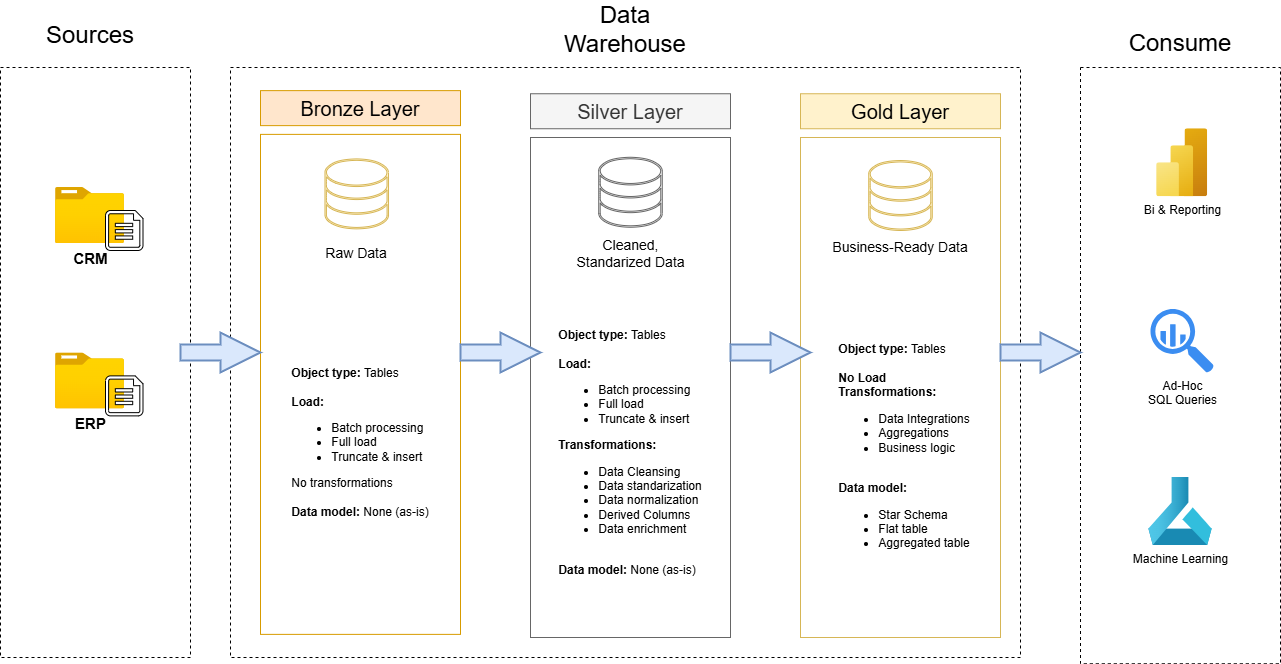

The diagram above was exported from draw.io. Its source (the exported page's mxGraphModel, read from the mxfile embedded in the PNG):
<mxGraphModel dx="4797" dy="801" grid="1" gridSize="10" guides="1" tooltips="1" connect="1" arrows="1" fold="1" page="1" pageScale="1" pageWidth="827" pageHeight="1169" math="0" shadow="0">
  <root>
    <mxCell id="0" />
    <mxCell id="1" parent="0" />
    <mxCell id="CZ5QLQm1Xc23yjnSdNsk-1" parent="1" style="rounded=0;whiteSpace=wrap;html=1;dashed=1;" value="" vertex="1">
      <mxGeometry height="590" width="190" x="-2780" y="220" as="geometry" />
    </mxCell>
    <mxCell id="CZ5QLQm1Xc23yjnSdNsk-3" parent="1" style="rounded=0;whiteSpace=wrap;html=1;dashed=1;" value="" vertex="1">
      <mxGeometry height="590" width="790" x="-2550" y="220" as="geometry" />
    </mxCell>
    <mxCell id="CZ5QLQm1Xc23yjnSdNsk-4" parent="1" style="rounded=0;whiteSpace=wrap;html=1;strokeColor=none;" value="&lt;font style=&quot;font-size: 24px;&quot;&gt;Data Warehouse&lt;/font&gt;" vertex="1">
      <mxGeometry height="43.75" width="180" x="-2245" y="160" as="geometry" />
    </mxCell>
    <mxCell id="CZ5QLQm1Xc23yjnSdNsk-5" parent="1" style="rounded=0;whiteSpace=wrap;html=1;strokeColor=none;" value="&lt;font style=&quot;font-size: 24px;&quot;&gt;Sources&lt;/font&gt;" vertex="1">
      <mxGeometry height="32.5" width="80" x="-2730" y="171.25" as="geometry" />
    </mxCell>
    <mxCell id="CZ5QLQm1Xc23yjnSdNsk-6" parent="1" style="rounded=0;whiteSpace=wrap;html=1;dashed=1;" value="" vertex="1">
      <mxGeometry height="596.25" width="200" x="-1700" y="220" as="geometry" />
    </mxCell>
    <mxCell id="CZ5QLQm1Xc23yjnSdNsk-7" parent="1" style="rounded=0;whiteSpace=wrap;html=1;strokeColor=none;" value="&lt;font style=&quot;font-size: 24px;&quot;&gt;Consume&lt;/font&gt;" vertex="1">
      <mxGeometry height="32.5" width="80" x="-1640" y="180" as="geometry" />
    </mxCell>
    <mxCell id="CZ5QLQm1Xc23yjnSdNsk-8" parent="1" style="rounded=0;whiteSpace=wrap;html=1;fillColor=#ffe6cc;strokeColor=#d79b00;fontSize=20;" value="Bronze Layer" vertex="1">
      <mxGeometry height="35" width="200" x="-2520" y="243.13" as="geometry" />
    </mxCell>
    <mxCell id="CZ5QLQm1Xc23yjnSdNsk-9" parent="1" style="rounded=0;whiteSpace=wrap;html=1;fillColor=none;strokeColor=#d79b00;fontSize=20;fontColor=default;" value="" vertex="1">
      <mxGeometry height="500" width="200" x="-2520" y="286.88" as="geometry" />
    </mxCell>
    <mxCell id="CZ5QLQm1Xc23yjnSdNsk-10" parent="1" style="rounded=0;whiteSpace=wrap;html=1;fillColor=#f5f5f5;strokeColor=#666666;fontSize=20;fontColor=#333333;" value="Silver Layer" vertex="1">
      <mxGeometry height="35" width="200" x="-2250" y="246.25" as="geometry" />
    </mxCell>
    <mxCell id="CZ5QLQm1Xc23yjnSdNsk-11" parent="1" style="rounded=0;whiteSpace=wrap;html=1;fillColor=none;strokeColor=#666666;fontSize=20;fontColor=#333333;" value="" vertex="1">
      <mxGeometry height="500" width="200" x="-2250" y="290" as="geometry" />
    </mxCell>
    <mxCell id="CZ5QLQm1Xc23yjnSdNsk-12" parent="1" style="rounded=0;whiteSpace=wrap;html=1;fillColor=#fff2cc;strokeColor=#d6b656;fontSize=20;" value="Gold Layer" vertex="1">
      <mxGeometry height="35" width="200" x="-1980" y="246.25" as="geometry" />
    </mxCell>
    <mxCell id="CZ5QLQm1Xc23yjnSdNsk-13" parent="1" style="rounded=0;whiteSpace=wrap;html=1;fillColor=none;strokeColor=#d6b656;fontSize=20;" value="" vertex="1">
      <mxGeometry height="500" width="200" x="-1980" y="290" as="geometry" />
    </mxCell>
    <mxCell id="CZ5QLQm1Xc23yjnSdNsk-15" parent="1" style="image;aspect=fixed;html=1;points=[];align=center;fontSize=12;image=img/lib/azure2/general/Folder_Blank.svg;" value="&lt;b&gt;&lt;font style=&quot;font-size: 15px;&quot;&gt;CRM&lt;/font&gt;&lt;/b&gt;" vertex="1">
      <mxGeometry height="56.00000000000001" width="69" x="-2725" y="340" as="geometry" />
    </mxCell>
    <mxCell id="CZ5QLQm1Xc23yjnSdNsk-17" parent="1" style="verticalLabelPosition=bottom;html=1;verticalAlign=top;align=center;shape=mxgraph.azure.cloud_services_configuration_file;pointerEvents=1;" value="" vertex="1">
      <mxGeometry height="40" width="37.5" x="-2675" y="363" as="geometry" />
    </mxCell>
    <mxCell id="CZ5QLQm1Xc23yjnSdNsk-19" parent="1" style="image;aspect=fixed;html=1;points=[];align=center;fontSize=12;image=img/lib/azure2/general/Folder_Blank.svg;" value="&lt;span style=&quot;font-size: 15px;&quot;&gt;&lt;b&gt;ERP&lt;/b&gt;&lt;/span&gt;" vertex="1">
      <mxGeometry height="56.00000000000001" width="69" x="-2725" y="505.38" as="geometry" />
    </mxCell>
    <mxCell id="CZ5QLQm1Xc23yjnSdNsk-20" parent="1" style="verticalLabelPosition=bottom;html=1;verticalAlign=top;align=center;shape=mxgraph.azure.cloud_services_configuration_file;pointerEvents=1;" value="" vertex="1">
      <mxGeometry height="40" width="37.5" x="-2675" y="528.38" as="geometry" />
    </mxCell>
    <mxCell id="CZ5QLQm1Xc23yjnSdNsk-21" parent="1" style="sketch=0;verticalLabelPosition=bottom;sketch=0;aspect=fixed;html=1;verticalAlign=top;strokeColor=#d6b656;fillColor=#fff2cc;align=center;outlineConnect=0;pointerEvents=1;shape=mxgraph.citrix2.site_database;" value="" vertex="1">
      <mxGeometry height="70" width="63.56" x="-2455.5299999999997" y="311.38" as="geometry" />
    </mxCell>
    <mxCell id="CZ5QLQm1Xc23yjnSdNsk-22" parent="1" style="sketch=0;verticalLabelPosition=bottom;sketch=0;aspect=fixed;html=1;verticalAlign=top;strokeColor=#666666;fillColor=#f5f5f5;align=center;outlineConnect=0;pointerEvents=1;shape=mxgraph.citrix2.site_database;fillStyle=solid;fontColor=#333333;" value="" vertex="1">
      <mxGeometry height="70" width="63.56" x="-2181.78" y="309.76" as="geometry" />
    </mxCell>
    <mxCell id="CZ5QLQm1Xc23yjnSdNsk-23" parent="1" style="sketch=0;verticalLabelPosition=bottom;sketch=0;aspect=fixed;html=1;verticalAlign=top;strokeColor=#d6b656;fillColor=#fff2cc;align=center;outlineConnect=0;pointerEvents=1;shape=mxgraph.citrix2.site_database;" value="" vertex="1">
      <mxGeometry height="70" width="63.56" x="-1911.78" y="313" as="geometry" />
    </mxCell>
    <mxCell id="CZ5QLQm1Xc23yjnSdNsk-25" parent="1" style="verticalLabelPosition=bottom;verticalAlign=top;html=1;strokeWidth=2;shape=mxgraph.arrows2.arrow;dy=0.6;dx=40;notch=0;fillColor=#dae8fc;strokeColor=#6c8ebf;" value="" vertex="1">
      <mxGeometry height="40" width="80" x="-2600" y="485" as="geometry" />
    </mxCell>
    <mxCell id="CZ5QLQm1Xc23yjnSdNsk-26" parent="1" style="verticalLabelPosition=bottom;verticalAlign=top;html=1;strokeWidth=2;shape=mxgraph.arrows2.arrow;dy=0.6;dx=40;notch=0;fillColor=#dae8fc;strokeColor=#6c8ebf;" value="" vertex="1">
      <mxGeometry height="40" width="80" x="-2320" y="485" as="geometry" />
    </mxCell>
    <mxCell id="CZ5QLQm1Xc23yjnSdNsk-27" parent="1" style="verticalLabelPosition=bottom;verticalAlign=top;html=1;strokeWidth=2;shape=mxgraph.arrows2.arrow;dy=0.6;dx=40;notch=0;fillColor=#dae8fc;strokeColor=#6c8ebf;" value="" vertex="1">
      <mxGeometry height="40" width="80" x="-2050" y="485" as="geometry" />
    </mxCell>
    <mxCell id="CZ5QLQm1Xc23yjnSdNsk-29" parent="1" style="verticalLabelPosition=bottom;verticalAlign=top;html=1;strokeWidth=2;shape=mxgraph.arrows2.arrow;dy=0.6;dx=40;notch=0;fillColor=#dae8fc;strokeColor=#6c8ebf;" value="" vertex="1">
      <mxGeometry height="40" width="80" x="-1780" y="485" as="geometry" />
    </mxCell>
    <mxCell id="CZ5QLQm1Xc23yjnSdNsk-30" parent="1" style="text;html=1;whiteSpace=wrap;strokeColor=none;fillColor=none;align=center;verticalAlign=middle;rounded=0;fontSize=14;" value="Raw Data" vertex="1">
      <mxGeometry height="30" width="70" x="-2458.75" y="391.38" as="geometry" />
    </mxCell>
    <mxCell id="CZ5QLQm1Xc23yjnSdNsk-31" parent="1" style="text;html=1;whiteSpace=wrap;strokeColor=none;fillColor=none;align=center;verticalAlign=middle;rounded=0;fontSize=14;" value="Cleaned, Standarized Data" vertex="1">
      <mxGeometry height="30" width="115" x="-2207.5" y="391.38" as="geometry" />
    </mxCell>
    <mxCell id="CZ5QLQm1Xc23yjnSdNsk-32" parent="1" style="text;html=1;whiteSpace=wrap;strokeColor=none;fillColor=none;align=center;verticalAlign=middle;rounded=0;fontSize=14;" value="Business-Ready Data&lt;div&gt;&lt;br&gt;&lt;/div&gt;" vertex="1">
      <mxGeometry height="30" width="167.5" x="-1963.75" y="393" as="geometry" />
    </mxCell>
    <mxCell id="CZ5QLQm1Xc23yjnSdNsk-33" parent="1" style="image;aspect=fixed;html=1;points=[];align=center;fontSize=12;image=img/lib/azure2/analytics/Power_BI_Embedded.svg;" value="Bi &amp;amp; Reporting" vertex="1">
      <mxGeometry height="68" width="51" x="-1623.82" y="281.25" as="geometry" />
    </mxCell>
    <mxCell id="CZ5QLQm1Xc23yjnSdNsk-34" parent="1" style="sketch=0;html=1;aspect=fixed;strokeColor=none;shadow=0;fillColor=#3B8DF1;verticalAlign=top;labelPosition=center;verticalLabelPosition=bottom;shape=mxgraph.gcp2.big_query" value="Ad-Hoc&lt;div&gt;SQL Queries&lt;/div&gt;&lt;div&gt;&lt;br&gt;&lt;/div&gt;" vertex="1">
      <mxGeometry height="64" width="63.36" x="-1630" y="461.38" as="geometry" />
    </mxCell>
    <mxCell id="CZ5QLQm1Xc23yjnSdNsk-35" parent="1" style="image;aspect=fixed;html=1;points=[];align=center;fontSize=12;image=img/lib/azure2/ai_machine_learning/Machine_Learning.svg;" value="Machine Learning" vertex="1">
      <mxGeometry height="68" width="64" x="-1632" y="630" as="geometry" />
    </mxCell>
    <mxCell id="OB-bY9hCC25qov3oDlMV-1" parent="1" style="text;html=1;whiteSpace=wrap;strokeColor=none;fillColor=none;align=center;verticalAlign=middle;rounded=0;" value="&lt;div style=&quot;text-align: justify;&quot;&gt;&lt;b style=&quot;background-color: transparent; color: light-dark(rgb(0, 0, 0), rgb(255, 255, 255));&quot;&gt;Object type: &lt;/b&gt;&lt;span style=&quot;background-color: transparent; color: light-dark(rgb(0, 0, 0), rgb(255, 255, 255));&quot;&gt;Tables&lt;/span&gt;&lt;/div&gt;&lt;div style=&quot;text-align: justify;&quot;&gt;&lt;br&gt;&lt;/div&gt;&lt;div style=&quot;text-align: justify;&quot;&gt;&lt;b&gt;Load:&lt;/b&gt;&lt;/div&gt;&lt;div style=&quot;text-align: justify;&quot;&gt;&lt;ul&gt;&lt;li&gt;Batch processing&lt;/li&gt;&lt;li&gt;Full load&lt;/li&gt;&lt;li&gt;Truncate &amp;amp; insert&lt;/li&gt;&lt;/ul&gt;&lt;div&gt;No transformations&lt;/div&gt;&lt;div&gt;&lt;br&gt;&lt;/div&gt;&lt;div&gt;&lt;b&gt;Data model: &lt;/b&gt;None (as-is)&lt;/div&gt;&lt;/div&gt;" vertex="1">
      <mxGeometry height="309" width="160" x="-2500" y="440" as="geometry" />
    </mxCell>
    <mxCell id="OB-bY9hCC25qov3oDlMV-2" parent="1" style="text;html=1;whiteSpace=wrap;strokeColor=none;fillColor=none;align=center;verticalAlign=middle;rounded=0;" value="&lt;div style=&quot;text-align: justify;&quot;&gt;&lt;b style=&quot;background-color: transparent; color: light-dark(rgb(0, 0, 0), rgb(255, 255, 255));&quot;&gt;Object type: &lt;/b&gt;&lt;span style=&quot;background-color: transparent; color: light-dark(rgb(0, 0, 0), rgb(255, 255, 255));&quot;&gt;Tables&lt;/span&gt;&lt;/div&gt;&lt;div style=&quot;text-align: justify;&quot;&gt;&lt;br&gt;&lt;/div&gt;&lt;div style=&quot;text-align: justify;&quot;&gt;&lt;b&gt;Load:&lt;/b&gt;&lt;/div&gt;&lt;div style=&quot;text-align: justify;&quot;&gt;&lt;ul&gt;&lt;li&gt;Batch processing&lt;/li&gt;&lt;li&gt;Full load&lt;/li&gt;&lt;li&gt;Truncate &amp;amp; insert&lt;/li&gt;&lt;/ul&gt;&lt;div&gt;&lt;b&gt;Transformations:&lt;/b&gt;&lt;/div&gt;&lt;div&gt;&lt;ul&gt;&lt;li&gt;Data Cleansing&lt;/li&gt;&lt;li&gt;Data standarization&lt;/li&gt;&lt;li&gt;Data normalization&lt;/li&gt;&lt;li&gt;Derived Columns&lt;/li&gt;&lt;li&gt;Data enrichment&lt;/li&gt;&lt;/ul&gt;&lt;/div&gt;&lt;div&gt;&lt;br&gt;&lt;/div&gt;&lt;div&gt;&lt;b&gt;Data model: &lt;/b&gt;None (as-is)&lt;/div&gt;&lt;/div&gt;" vertex="1">
      <mxGeometry height="309" width="160" x="-2230" y="450" as="geometry" />
    </mxCell>
    <mxCell id="OB-bY9hCC25qov3oDlMV-3" parent="1" style="text;html=1;whiteSpace=wrap;strokeColor=none;fillColor=none;align=center;verticalAlign=middle;rounded=0;" value="&lt;div style=&quot;text-align: justify;&quot;&gt;&lt;b style=&quot;background-color: transparent; color: light-dark(rgb(0, 0, 0), rgb(255, 255, 255));&quot;&gt;Object type: &lt;/b&gt;&lt;span style=&quot;background-color: transparent; color: light-dark(rgb(0, 0, 0), rgb(255, 255, 255));&quot;&gt;Tables&lt;/span&gt;&lt;/div&gt;&lt;div style=&quot;text-align: justify;&quot;&gt;&lt;br&gt;&lt;/div&gt;&lt;div style=&quot;text-align: justify;&quot;&gt;&lt;b&gt;No Load&lt;/b&gt;&lt;/div&gt;&lt;div style=&quot;text-align: justify;&quot;&gt;&lt;div&gt;&lt;b&gt;Transformations:&lt;/b&gt;&lt;/div&gt;&lt;div&gt;&lt;ul&gt;&lt;li&gt;Data Integrations&lt;/li&gt;&lt;li&gt;Aggregations&lt;/li&gt;&lt;li&gt;Business logic&lt;/li&gt;&lt;/ul&gt;&lt;/div&gt;&lt;div&gt;&lt;br&gt;&lt;/div&gt;&lt;div&gt;&lt;b&gt;Data model:&amp;nbsp;&lt;/b&gt;&lt;/div&gt;&lt;div&gt;&lt;ul&gt;&lt;li&gt;Star Schema&lt;/li&gt;&lt;li&gt;Flat table&lt;/li&gt;&lt;li&gt;Aggregated table&lt;/li&gt;&lt;/ul&gt;&lt;/div&gt;&lt;/div&gt;" vertex="1">
      <mxGeometry height="309" width="160" x="-1956.25" y="450" as="geometry" />
    </mxCell>
  </root>
</mxGraphModel>